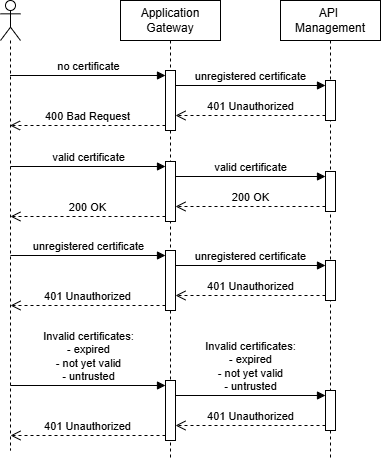

The diagram above was exported from draw.io. Its source (the exported page's mxGraphModel, read from the mxfile embedded in the PNG):
<mxGraphModel dx="1625" dy="1139" grid="1" gridSize="10" guides="1" tooltips="1" connect="1" arrows="1" fold="1" page="1" pageScale="1" pageWidth="850" pageHeight="1100" math="0" shadow="0">
  <root>
    <mxCell id="0" />
    <mxCell id="1" parent="0" />
    <mxCell id="2" value="" style="shape=umlLifeline;perimeter=lifelinePerimeter;whiteSpace=wrap;html=1;container=1;dropTarget=0;collapsible=0;recursiveResize=0;outlineConnect=0;portConstraint=eastwest;newEdgeStyle={&quot;curved&quot;:0,&quot;rounded&quot;:0};participant=umlActor;" parent="1" vertex="1">
      <mxGeometry x="70" y="80" width="20" height="450" as="geometry" />
    </mxCell>
    <mxCell id="3" value="Application Gateway" style="shape=umlLifeline;perimeter=lifelinePerimeter;whiteSpace=wrap;html=1;container=1;dropTarget=0;collapsible=0;recursiveResize=0;outlineConnect=0;portConstraint=eastwest;newEdgeStyle={&quot;curved&quot;:0,&quot;rounded&quot;:0};" parent="1" vertex="1">
      <mxGeometry x="190" y="80" width="100" height="460" as="geometry" />
    </mxCell>
    <mxCell id="4" value="" style="html=1;points=[[0,0,0,0,5],[0,1,0,0,-5],[1,0,0,0,5],[1,1,0,0,-5]];perimeter=orthogonalPerimeter;outlineConnect=0;targetShapes=umlLifeline;portConstraint=eastwest;newEdgeStyle={&quot;curved&quot;:0,&quot;rounded&quot;:0};" parent="3" vertex="1">
      <mxGeometry x="45" y="70" width="10" height="60" as="geometry" />
    </mxCell>
    <mxCell id="5" value="API&amp;nbsp;&lt;div&gt;Management&lt;/div&gt;" style="shape=umlLifeline;perimeter=lifelinePerimeter;whiteSpace=wrap;html=1;container=1;dropTarget=0;collapsible=0;recursiveResize=0;outlineConnect=0;portConstraint=eastwest;newEdgeStyle={&quot;curved&quot;:0,&quot;rounded&quot;:0};" parent="1" vertex="1">
      <mxGeometry x="350" y="80" width="100" height="460" as="geometry" />
    </mxCell>
    <mxCell id="6" value="" style="html=1;points=[[0,0,0,0,5],[0,1,0,0,-5],[1,0,0,0,5],[1,1,0,0,-5]];perimeter=orthogonalPerimeter;outlineConnect=0;targetShapes=umlLifeline;portConstraint=eastwest;newEdgeStyle={&quot;curved&quot;:0,&quot;rounded&quot;:0};" parent="5" vertex="1">
      <mxGeometry x="45" y="80" width="10" height="40" as="geometry" />
    </mxCell>
    <mxCell id="7" value="unregistered certificate" style="html=1;verticalAlign=bottom;endArrow=block;curved=0;rounded=0;entryX=0;entryY=0;entryDx=0;entryDy=5;" parent="5" target="6" edge="1">
      <mxGeometry relative="1" as="geometry">
        <mxPoint x="-105" y="85" as="sourcePoint" />
      </mxGeometry>
    </mxCell>
    <mxCell id="8" value="401 Unauthorized" style="html=1;verticalAlign=bottom;endArrow=open;dashed=1;endSize=8;curved=0;rounded=0;exitX=0;exitY=1;exitDx=0;exitDy=-5;" parent="5" source="6" edge="1">
      <mxGeometry relative="1" as="geometry">
        <mxPoint x="-105" y="115" as="targetPoint" />
      </mxGeometry>
    </mxCell>
    <mxCell id="9" value="400 Bad Request" style="html=1;verticalAlign=bottom;endArrow=open;dashed=1;endSize=8;curved=0;rounded=0;exitX=0;exitY=1;exitDx=0;exitDy=-5;" parent="1" source="4" target="2" edge="1">
      <mxGeometry relative="1" as="geometry">
        <mxPoint x="85" y="175" as="targetPoint" />
      </mxGeometry>
    </mxCell>
    <mxCell id="10" value="no certificate" style="html=1;verticalAlign=bottom;endArrow=block;curved=0;rounded=0;entryX=0;entryY=0;entryDx=0;entryDy=5;" parent="1" source="2" target="4" edge="1">
      <mxGeometry relative="1" as="geometry">
        <mxPoint x="85" y="155" as="sourcePoint" />
      </mxGeometry>
    </mxCell>
    <mxCell id="11" value="" style="html=1;points=[[0,0,0,0,5],[0,1,0,0,-5],[1,0,0,0,5],[1,1,0,0,-5]];perimeter=orthogonalPerimeter;outlineConnect=0;targetShapes=umlLifeline;portConstraint=eastwest;newEdgeStyle={&quot;curved&quot;:0,&quot;rounded&quot;:0};" parent="1" vertex="1">
      <mxGeometry x="235" y="241" width="10" height="60" as="geometry" />
    </mxCell>
    <mxCell id="12" value="" style="html=1;points=[[0,0,0,0,5],[0,1,0,0,-5],[1,0,0,0,5],[1,1,0,0,-5]];perimeter=orthogonalPerimeter;outlineConnect=0;targetShapes=umlLifeline;portConstraint=eastwest;newEdgeStyle={&quot;curved&quot;:0,&quot;rounded&quot;:0};" parent="1" vertex="1">
      <mxGeometry x="235" y="330" width="10" height="60" as="geometry" />
    </mxCell>
    <mxCell id="13" value="" style="html=1;points=[[0,0,0,0,5],[0,1,0,0,-5],[1,0,0,0,5],[1,1,0,0,-5]];perimeter=orthogonalPerimeter;outlineConnect=0;targetShapes=umlLifeline;portConstraint=eastwest;newEdgeStyle={&quot;curved&quot;:0,&quot;rounded&quot;:0};" parent="1" vertex="1">
      <mxGeometry x="395" y="251" width="10" height="40" as="geometry" />
    </mxCell>
    <mxCell id="14" value="" style="html=1;points=[[0,0,0,0,5],[0,1,0,0,-5],[1,0,0,0,5],[1,1,0,0,-5]];perimeter=orthogonalPerimeter;outlineConnect=0;targetShapes=umlLifeline;portConstraint=eastwest;newEdgeStyle={&quot;curved&quot;:0,&quot;rounded&quot;:0};" parent="1" vertex="1">
      <mxGeometry x="395" y="340" width="10" height="40" as="geometry" />
    </mxCell>
    <mxCell id="15" value="valid certificate" style="html=1;verticalAlign=bottom;endArrow=block;curved=0;rounded=0;entryX=0;entryY=0;entryDx=0;entryDy=5;" parent="1" target="11" edge="1">
      <mxGeometry relative="1" as="geometry">
        <mxPoint x="79.92857142857133" y="246" as="sourcePoint" />
      </mxGeometry>
    </mxCell>
    <mxCell id="16" value="200 OK" style="html=1;verticalAlign=bottom;endArrow=open;dashed=1;endSize=8;curved=0;rounded=0;exitX=0;exitY=1;exitDx=0;exitDy=-5;" parent="1" source="11" edge="1">
      <mxGeometry relative="1" as="geometry">
        <mxPoint x="79.92857142857133" y="296" as="targetPoint" />
      </mxGeometry>
    </mxCell>
    <mxCell id="17" value="valid certificate" style="html=1;verticalAlign=bottom;endArrow=block;curved=0;rounded=0;entryX=0;entryY=0;entryDx=0;entryDy=5;" parent="1" source="11" target="13" edge="1">
      <mxGeometry relative="1" as="geometry">
        <mxPoint x="230" y="227" as="sourcePoint" />
      </mxGeometry>
    </mxCell>
    <mxCell id="18" value="200 OK" style="html=1;verticalAlign=bottom;endArrow=open;dashed=1;endSize=8;curved=0;rounded=0;exitX=0;exitY=1;exitDx=0;exitDy=-5;" parent="1" source="13" target="11" edge="1">
      <mxGeometry relative="1" as="geometry">
        <mxPoint x="230" y="297" as="targetPoint" />
      </mxGeometry>
    </mxCell>
    <mxCell id="19" value="unregistered certificate" style="html=1;verticalAlign=bottom;endArrow=block;curved=0;rounded=0;entryX=0;entryY=0;entryDx=0;entryDy=5;" parent="1" target="12" edge="1">
      <mxGeometry relative="1" as="geometry">
        <mxPoint x="79.92857142857133" y="335" as="sourcePoint" />
      </mxGeometry>
    </mxCell>
    <mxCell id="20" value="401 Unauthorized" style="html=1;verticalAlign=bottom;endArrow=open;dashed=1;endSize=8;curved=0;rounded=0;exitX=0;exitY=1;exitDx=0;exitDy=-5;" parent="1" source="12" edge="1">
      <mxGeometry relative="1" as="geometry">
        <mxPoint x="80" y="385" as="targetPoint" />
      </mxGeometry>
    </mxCell>
    <mxCell id="21" value="unregistered certificate" style="html=1;verticalAlign=bottom;endArrow=block;curved=0;rounded=0;entryX=0;entryY=0;entryDx=0;entryDy=5;" parent="1" source="12" target="14" edge="1">
      <mxGeometry relative="1" as="geometry">
        <mxPoint x="230" y="316" as="sourcePoint" />
      </mxGeometry>
    </mxCell>
    <mxCell id="22" value="401 Unauthorized" style="html=1;verticalAlign=bottom;endArrow=open;dashed=1;endSize=8;curved=0;rounded=0;exitX=0;exitY=1;exitDx=0;exitDy=-5;" parent="1" source="14" target="12" edge="1">
      <mxGeometry relative="1" as="geometry">
        <mxPoint x="230" y="386" as="targetPoint" />
      </mxGeometry>
    </mxCell>
    <mxCell id="23" value="" style="html=1;points=[[0,0,0,0,5],[0,1,0,0,-5],[1,0,0,0,5],[1,1,0,0,-5]];perimeter=orthogonalPerimeter;outlineConnect=0;targetShapes=umlLifeline;portConstraint=eastwest;newEdgeStyle={&quot;curved&quot;:0,&quot;rounded&quot;:0};" parent="1" vertex="1">
      <mxGeometry x="235" y="460" width="10" height="60" as="geometry" />
    </mxCell>
    <mxCell id="24" value="" style="html=1;points=[[0,0,0,0,5],[0,1,0,0,-5],[1,0,0,0,5],[1,1,0,0,-5]];perimeter=orthogonalPerimeter;outlineConnect=0;targetShapes=umlLifeline;portConstraint=eastwest;newEdgeStyle={&quot;curved&quot;:0,&quot;rounded&quot;:0};" parent="1" vertex="1">
      <mxGeometry x="395" y="470" width="10" height="40" as="geometry" />
    </mxCell>
    <mxCell id="25" value="&lt;div&gt;&lt;span style=&quot;color: light-dark(rgb(0, 0, 0), rgb(255, 255, 255));&quot;&gt;Invalid certificates:&lt;/span&gt;&lt;/div&gt;- expired&lt;div&gt;- not yet valid&lt;/div&gt;&lt;div&gt;- untrusted&lt;/div&gt;" style="html=1;verticalAlign=bottom;endArrow=block;curved=0;rounded=0;entryX=0;entryY=0;entryDx=0;entryDy=5;" parent="1" target="23" edge="1">
      <mxGeometry relative="1" as="geometry">
        <mxPoint x="79.92857142857133" y="465" as="sourcePoint" />
      </mxGeometry>
    </mxCell>
    <mxCell id="26" value="401 Unauthorized" style="html=1;verticalAlign=bottom;endArrow=open;dashed=1;endSize=8;curved=0;rounded=0;exitX=0;exitY=1;exitDx=0;exitDy=-5;" parent="1" source="23" edge="1">
      <mxGeometry relative="1" as="geometry">
        <mxPoint x="80" y="515" as="targetPoint" />
      </mxGeometry>
    </mxCell>
    <mxCell id="27" value="&lt;div&gt;&lt;span style=&quot;color: light-dark(rgb(0, 0, 0), rgb(255, 255, 255));&quot;&gt;Invalid certificates:&lt;/span&gt;&lt;/div&gt;- expired&lt;div&gt;- not yet valid&lt;/div&gt;&lt;div&gt;- untrusted&lt;/div&gt;" style="html=1;verticalAlign=bottom;endArrow=block;curved=0;rounded=0;entryX=0;entryY=0;entryDx=0;entryDy=5;" parent="1" source="23" target="24" edge="1">
      <mxGeometry relative="1" as="geometry">
        <mxPoint x="230" y="446" as="sourcePoint" />
      </mxGeometry>
    </mxCell>
    <mxCell id="28" value="401 Unauthorized" style="html=1;verticalAlign=bottom;endArrow=open;dashed=1;endSize=8;curved=0;rounded=0;exitX=0;exitY=1;exitDx=0;exitDy=-5;" parent="1" source="24" target="23" edge="1">
      <mxGeometry relative="1" as="geometry">
        <mxPoint x="230" y="516" as="targetPoint" />
      </mxGeometry>
    </mxCell>
  </root>
</mxGraphModel>